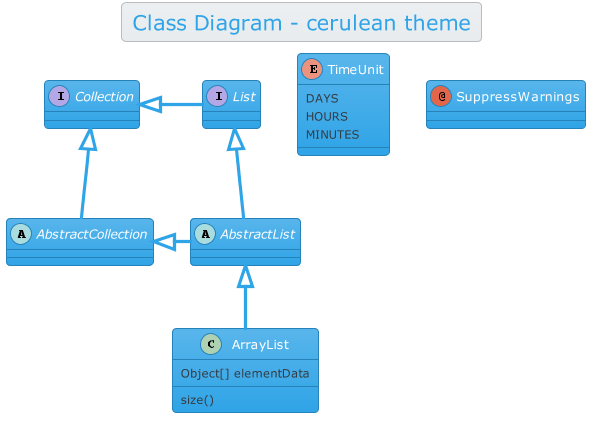

The diagram above was rendered by PlantUML. Its source (embedded in the PNG):
@startuml



skinparam backgroundColor transparent






skinparam defaultFontName        "Verdana"
skinparam defaultFontSize        12
skinparam dpi                    100
skinparam shadowing              false
skinparam roundcorner            8
skinparam ParticipantPadding     10
skinparam BoxPadding             2
skinparam Padding                2
skinparam ArrowColor             #868E96
skinparam title {
	FontColor	                 #2FA4E7
	BorderColor	                 #BABDBF
	FontSize	    	         20
	BorderRoundCorner            8
	BorderThickness 	         1
	BackgroundColor              #EDF0F2-#E9ECEF
}


skinparam legend {
	BackgroundColor #E9ECEF
	BorderColor #BABDBF
	FontColor #343A40
}

skinparam activity {
	FontColor #FFF
	BorderColor #2FA4E7
	BackgroundColor #59B6EC-#2FA4E7
	BarColor #73A839
	StartColor #033C73
	EndColor #033C73
	DiamondBackgroundColor #FFF-#EDF0F2
  	DiamondBorderColor #BABDBF
	DiamondFontColor #343A40
}

skinparam sequence {
	BorderColor #2FA4E7
	TitleFontColor #2FA4E7
	BackgroundColor transparent
	StartColor #2FA4E7
	EndColor #2FA4E7
    ParticipantBackgroundColor #59B6EC-#2FA4E7
    ParticipantBorderColor #2FA4E7
	ParticipantBorderThickness 0
	ParticipantFontColor #FFF
	ActorBackgroundColor transparent
    ActorBorderColor #2FA4E7
	ActorFontColor #2FA4E7
	ArrowThickness 3
	ArrowColor #2FA4E7
	ArrowFontColor #343A40
	BoxBackgroundColor #F8F9FA
	BoxBorderColor #868E96
	BoxFontColor #343A40
	LifeLineBorderColor #BABDBF
	LifeLineBorderThickness 2
	LifeLineBackgroundColor #EDF0F2
	GroupBorderColor #868E96
	GroupFontColor #343A40
	GroupHeaderFontColor #033C73
	DividerBackgroundColor #FFF-#F8F9FA
    DividerBorderColor #868E96
    DividerBorderThickness 2
    DividerFontColor #343A40
	ReferenceBackgroundColor transparent
	ReferenceBorderColor #868E96
	ReferenceFontColor #343A40
	ReferenceHeaderFontColor #033C73
}

skinparam partition {
	BorderColor #2FA4E7
	FontColor #2FA4E7
	BackgroundColor transparent
}

skinparam collections {
	BackgroundColor #59B6EC-#2FA4E7
	BorderColor #2FA4E7
}

skinparam control {
	BackgroundColor  #59B6EC-#2FA4E7
	BorderColor #2683B9
	FontColor #343A40
}

skinparam entity {
	BackgroundColor  #59B6EC-#2FA4E7
	BorderColor #2683B9
	FontColor #343A40
}

skinparam boundary {
	BackgroundColor  #59B6EC-#2FA4E7
	BorderColor #2683B9
	FontColor #343A40
}

skinparam agent {
	BackgroundColor #orange
	BorderColor #999999
	FontColor #333333
}

skinparam note {
	BorderThickness 1
	BackgroundColor #35638F-#033C73
	BorderColor #033C73
	FontColor #FFF
}

skinparam artifact {
	BackgroundColor #FFF-#F8F9FA
	BorderColor #868E96
	FontColor #868E96
}

skinparam component {
	BackgroundColor  #8FB961-#73A839
	BorderColor  #73A839
	FontColor #FFF
}

skinparam interface {
	BackgroundColor  #D2494E
	BorderColor  #C71C22
	FontColor #343A40
}

skinparam storage {
	BackgroundColor #E47833-#DD5600
  	BorderColor #DD5600
	FontColor #FFF
}

skinparam node {
	BackgroundColor #EDF0F2-#E9ECEF
	BorderColor #343A40
	FontColor #343A40
}

skinparam cloud {
	BackgroundColor white-lightskyblue
	BorderColor transparent
	FontColor #343A40
}

skinparam database {
	BackgroundColor  #59B6EC-#2FA4E7
	BorderColor #2683B9
	FontColor #343A40
}

skinparam actor {
	FontColor #343A40
}

skinparam class {
	HeaderBackgroundColor #2FA4E7-#2683B9
	FontColor #FFF
	BackgroundColor #59B6EC-#2FA4E7
	BorderColor #2683B9
	StereotypeFontColor #343A40
	BorderThickness 1
	AttributeFontColor #343A40
	AttributeFontSize 11
}

skinparam object {
	FontColor #73A839
	BackgroundColor #E9ECEF-#BABDBF
	BorderColor #BABDBF
	StereotypeFontColor #343A40
	BorderThickness 1
	AttributeFontColor #343A40
	AttributeFontSize 11
}

skinparam usecase {
	BackgroundColor #EDF0F2-#E9ECEF
	BorderColor #E9ECEF
	BorderThickness 2
	FontColor #343A40
	StereotypeFontColor #2FA4E7
}

skinparam rectangle {
	BackgroundColor #E9ECEF-#BABDBF
	BorderColor #2683B9
	BorderThickness 2
	FontColor #2FA4E7
	StereotypeFontColor #2FA4E7
}

skinparam package {
	BackgroundColor #EDF0F2-#E9ECEF
  	BorderColor #2FA4E7
	FontColor #2FA4E7
	BorderThickness 2
}

skinparam folder {
	BackgroundColor #FFF-#EDF0F2
  	BorderColor #DD5600
	FontColor #DD5600
	BorderThickness 2
}

skinparam frame {
	BackgroundColor #FFF-#EDF0F2
  	BorderColor #033C73
	FontColor #033C73
	BorderThickness 2
}

skinparam state {
	StartColor #033C73
	EndColor #033C73
	BackgroundColor #E9ECEF-#BABDBF
	BorderColor #BABDBF
	FontColor #033C73
	AttributeFontColor #343A40
	AttributeFontSize 11
}

skinparam queue {
	BackgroundColor #DD5600-#B14500
  	BorderColor #B14500
	FontColor #FFF
}

skinparam card {
	BackgroundColor #35638F-#033C73
	BorderColor #033C73
	FontColor #FFF
}

skinparam file {
	BackgroundColor #EDF0F2-#E9ECEF
	BorderColor #868E96
	FontColor #868E96

}

skinparam stack {
	BackgroundColor #59B6EC-#2683B9
	BorderColor #2FA4E7
	FontColor #FFF
}


title Class Diagram - cerulean theme


abstract class AbstractList
abstract AbstractCollection
interface List
interface Collection

List <|-- AbstractList
Collection <|-- AbstractCollection

Collection <|- List
AbstractCollection <|- AbstractList
AbstractList <|-- ArrayList

class ArrayList {
  Object[] elementData
  size()
}

enum TimeUnit {
  DAYS
  HOURS
  MINUTES
}

annotation SuppressWarnings

@enduml